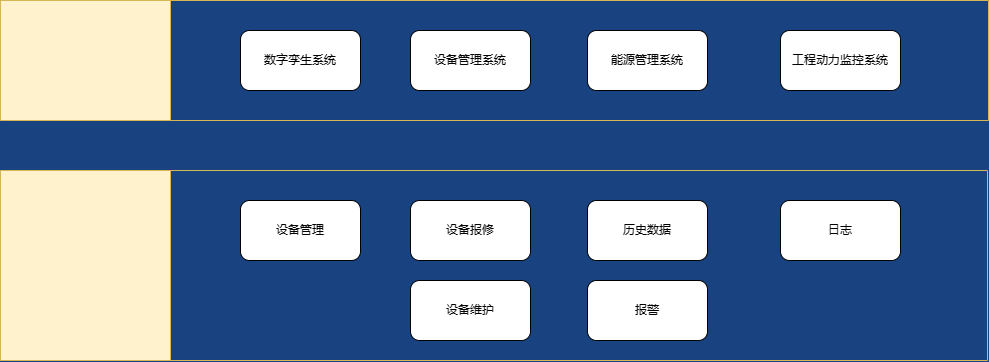

The diagram above was exported from draw.io. Its source (the exported page's mxGraphModel, read from the mxfile embedded in the PNG):
<mxGraphModel dx="1967" dy="1126" grid="1" gridSize="10" guides="1" tooltips="1" connect="1" arrows="1" fold="1" page="1" pageScale="1.5" pageWidth="1169" pageHeight="826" background="#184380" math="0" shadow="0">
  <root>
    <mxCell id="0" style=";html=1;" />
    <mxCell id="1" style=";html=1;" parent="0" />
    <mxCell id="n2bygOcOZDY8PBuSmTHd-1" value="" style="swimlane;horizontal=0;whiteSpace=wrap;html=1;startSize=170;fillColor=#fff2cc;strokeColor=#d6b656;rounded=0;" vertex="1" parent="1">
      <mxGeometry x="383" y="110" width="988" height="120" as="geometry" />
    </mxCell>
    <mxCell id="n2bygOcOZDY8PBuSmTHd-3" value="数字孪生系统" style="rounded=1;whiteSpace=wrap;html=1;" vertex="1" parent="n2bygOcOZDY8PBuSmTHd-1">
      <mxGeometry x="240" y="30" width="120" height="60" as="geometry" />
    </mxCell>
    <mxCell id="n2bygOcOZDY8PBuSmTHd-4" value="设备管理系统" style="rounded=1;whiteSpace=wrap;html=1;" vertex="1" parent="n2bygOcOZDY8PBuSmTHd-1">
      <mxGeometry x="410" y="30" width="120" height="60" as="geometry" />
    </mxCell>
    <mxCell id="n2bygOcOZDY8PBuSmTHd-6" value="工程动力监控系统" style="rounded=1;whiteSpace=wrap;html=1;" vertex="1" parent="n2bygOcOZDY8PBuSmTHd-1">
      <mxGeometry x="780" y="30" width="120" height="60" as="geometry" />
    </mxCell>
    <mxCell id="n2bygOcOZDY8PBuSmTHd-5" value="能源管理系统" style="rounded=1;whiteSpace=wrap;html=1;" vertex="1" parent="n2bygOcOZDY8PBuSmTHd-1">
      <mxGeometry x="587" y="30" width="120" height="60" as="geometry" />
    </mxCell>
    <mxCell id="n2bygOcOZDY8PBuSmTHd-7" value="" style="swimlane;horizontal=0;whiteSpace=wrap;html=1;startSize=170;fillColor=#fff2cc;strokeColor=#d6b656;rounded=0;" vertex="1" parent="1">
      <mxGeometry x="383" y="280" width="987" height="190" as="geometry" />
    </mxCell>
    <mxCell id="n2bygOcOZDY8PBuSmTHd-8" value="设备管理" style="rounded=1;whiteSpace=wrap;html=1;" vertex="1" parent="n2bygOcOZDY8PBuSmTHd-7">
      <mxGeometry x="240" y="30" width="120" height="60" as="geometry" />
    </mxCell>
    <mxCell id="n2bygOcOZDY8PBuSmTHd-9" value="设备报修" style="rounded=1;whiteSpace=wrap;html=1;" vertex="1" parent="n2bygOcOZDY8PBuSmTHd-7">
      <mxGeometry x="410" y="30" width="120" height="60" as="geometry" />
    </mxCell>
    <mxCell id="n2bygOcOZDY8PBuSmTHd-10" value="日志" style="rounded=1;whiteSpace=wrap;html=1;" vertex="1" parent="n2bygOcOZDY8PBuSmTHd-7">
      <mxGeometry x="780" y="30" width="120" height="60" as="geometry" />
    </mxCell>
    <mxCell id="n2bygOcOZDY8PBuSmTHd-11" value="历史数据" style="rounded=1;whiteSpace=wrap;html=1;" vertex="1" parent="n2bygOcOZDY8PBuSmTHd-7">
      <mxGeometry x="587" y="30" width="120" height="60" as="geometry" />
    </mxCell>
    <mxCell id="n2bygOcOZDY8PBuSmTHd-12" value="报警" style="rounded=1;whiteSpace=wrap;html=1;" vertex="1" parent="n2bygOcOZDY8PBuSmTHd-7">
      <mxGeometry x="587" y="110" width="120" height="60" as="geometry" />
    </mxCell>
    <mxCell id="n2bygOcOZDY8PBuSmTHd-13" value="设备维护" style="rounded=1;whiteSpace=wrap;html=1;" vertex="1" parent="n2bygOcOZDY8PBuSmTHd-7">
      <mxGeometry x="410" y="110" width="120" height="60" as="geometry" />
    </mxCell>
  </root>
</mxGraphModel>